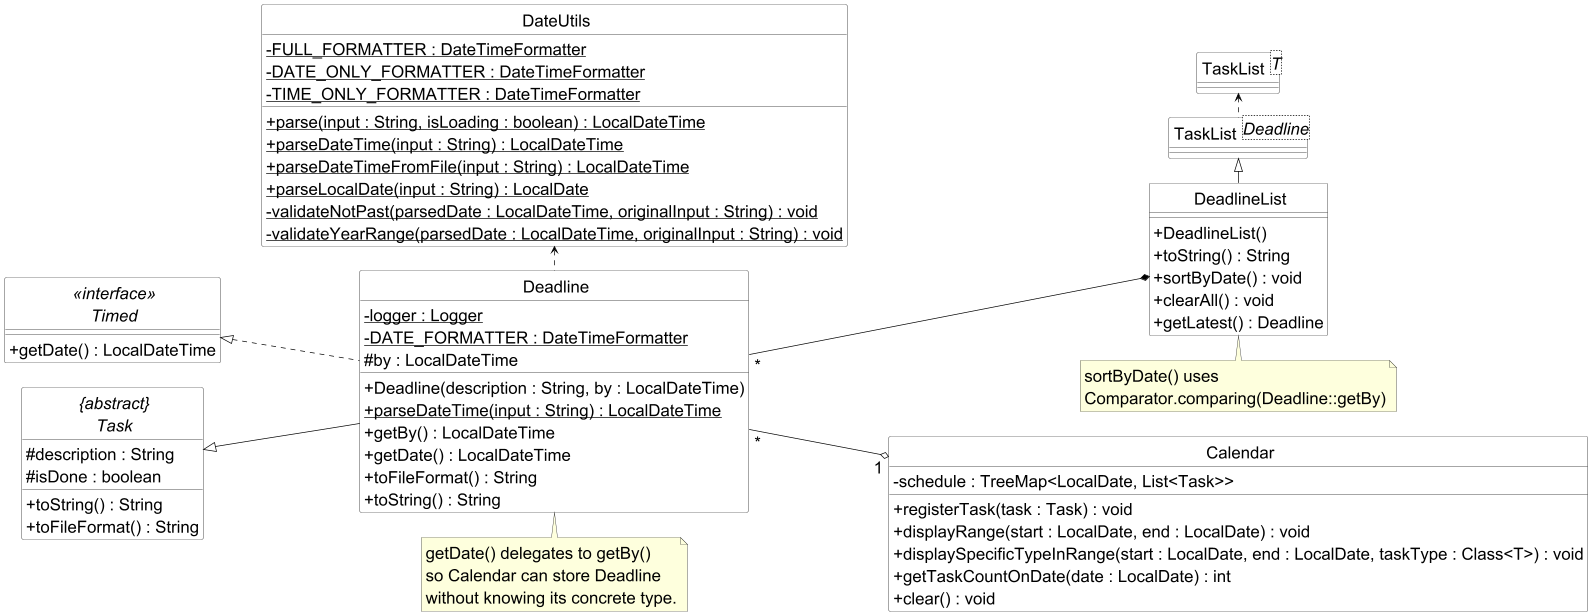

The diagram above was rendered by PlantUML. Its source (embedded in the PNG):
@startuml DeadlineClassDiagram

left to right direction
skinparam classAttributeIconSize 0
skinparam CircledCharacterFontSize 0
skinparam CircledCharacterRadius 0
skinparam DefaultFontSize 24
skinparam ArrowFontSize 24

skinparam class {
    BackgroundColor White
    BorderColor Black
    ArrowColor Black
}

interface Timed <<interface>> {
    + getDate() : LocalDateTime
}

abstract class "{abstract}\nTask" as Task{
    # description : String
    # isDone : boolean
    + toString() : String
    + toFileFormat() : String
}

class Deadline {
    - logger : Logger {static}
    - DATE_FORMATTER : DateTimeFormatter {static}
    # by : LocalDateTime
    + Deadline(description : String, by : LocalDateTime)
    + parseDateTime(input : String) : LocalDateTime {static}
    + getBy() : LocalDateTime
    + getDate() : LocalDateTime
    + toFileFormat() : String
    + toString() : String
}

class DeadlineList {
    + DeadlineList()
    + toString() : String
    + sortByDate() : void
    + clearAll() : void
    + getLatest() : Deadline
}

class "TaskList<T>" as TaskListT {
}

class "TaskList<Deadline>" as TaskListDeadline {
}


class DateUtils {
    - FULL_FORMATTER : DateTimeFormatter {static}
    - DATE_ONLY_FORMATTER : DateTimeFormatter {static}
    - TIME_ONLY_FORMATTER : DateTimeFormatter {static}
    + parse(input : String, isLoading : boolean) : LocalDateTime {static}
    + parseDateTime(input : String) : LocalDateTime {static}
    + parseDateTimeFromFile(input : String) : LocalDateTime {static}
    + parseLocalDate(input : String) : LocalDate {static}
    - validateNotPast(parsedDate : LocalDateTime, originalInput : String) : void {static}
    - validateYearRange(parsedDate : LocalDateTime, originalInput : String) : void {static}
}

class Calendar {
    - schedule : TreeMap<LocalDate, List<Task>>
    + registerTask(task : Task) : void
    + displayRange(start : LocalDate, end : LocalDate) : void
    + displaySpecificTypeInRange(start : LocalDate, end : LocalDate, taskType : Class<T>) : void
    + getTaskCountOnDate(date : LocalDate) : int
    + clear() : void
}

Task <|-down- Deadline
Timed <|.down. Deadline
TaskListT <.right. TaskListDeadline
TaskListDeadline <|-right- DeadlineList
DeadlineList *-up- "*" Deadline
Deadline .left.> DateUtils
Calendar "1" o-up- "*" Deadline

note bottom of Deadline
  getDate() delegates to getBy()
  so Calendar can store Deadline
  without knowing its concrete type.
end note

note bottom of DeadlineList
  sortByDate() uses
  Comparator.comparing(Deadline::getBy)
end note

@enduml